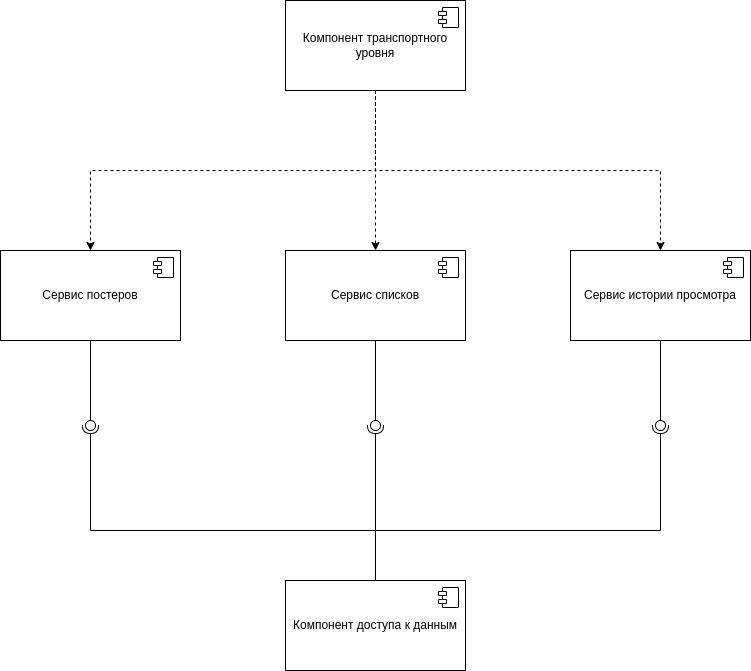

The diagram above was exported from draw.io. Its source (the exported page's mxGraphModel, read from the mxfile embedded in the PNG):
<mxGraphModel dx="1234" dy="698" grid="1" gridSize="10" guides="1" tooltips="1" connect="1" arrows="1" fold="1" page="1" pageScale="1" pageWidth="850" pageHeight="1100" math="0" shadow="0">
  <root>
    <mxCell id="0" />
    <mxCell id="1" parent="0" />
    <mxCell id="DEJCbVFyu-16gTpze6b5-21" style="edgeStyle=orthogonalEdgeStyle;rounded=0;orthogonalLoop=1;jettySize=auto;html=1;exitX=0.5;exitY=1;exitDx=0;exitDy=0;entryX=0.5;entryY=0;entryDx=0;entryDy=0;dashed=1;" edge="1" parent="1" source="DEJCbVFyu-16gTpze6b5-10" target="DEJCbVFyu-16gTpze6b5-12">
      <mxGeometry relative="1" as="geometry" />
    </mxCell>
    <mxCell id="DEJCbVFyu-16gTpze6b5-22" style="edgeStyle=orthogonalEdgeStyle;rounded=0;orthogonalLoop=1;jettySize=auto;html=1;exitX=0.5;exitY=1;exitDx=0;exitDy=0;entryX=0.5;entryY=0;entryDx=0;entryDy=0;dashed=1;" edge="1" parent="1" source="DEJCbVFyu-16gTpze6b5-10" target="DEJCbVFyu-16gTpze6b5-14">
      <mxGeometry relative="1" as="geometry" />
    </mxCell>
    <mxCell id="DEJCbVFyu-16gTpze6b5-23" style="edgeStyle=orthogonalEdgeStyle;rounded=0;orthogonalLoop=1;jettySize=auto;html=1;exitX=0.5;exitY=1;exitDx=0;exitDy=0;entryX=0.5;entryY=0;entryDx=0;entryDy=0;dashed=1;" edge="1" parent="1" source="DEJCbVFyu-16gTpze6b5-10" target="DEJCbVFyu-16gTpze6b5-16">
      <mxGeometry relative="1" as="geometry" />
    </mxCell>
    <mxCell id="DEJCbVFyu-16gTpze6b5-10" value="Компонент транспортного уровня" style="html=1;dropTarget=0;whiteSpace=wrap;" vertex="1" parent="1">
      <mxGeometry x="335" y="30" width="180" height="90" as="geometry" />
    </mxCell>
    <mxCell id="DEJCbVFyu-16gTpze6b5-11" value="" style="shape=module;jettyWidth=8;jettyHeight=4;" vertex="1" parent="DEJCbVFyu-16gTpze6b5-10">
      <mxGeometry x="1" width="20" height="20" relative="1" as="geometry">
        <mxPoint x="-27" y="7" as="offset" />
      </mxGeometry>
    </mxCell>
    <mxCell id="DEJCbVFyu-16gTpze6b5-12" value="Сервис постеров" style="html=1;dropTarget=0;whiteSpace=wrap;" vertex="1" parent="1">
      <mxGeometry x="50" y="280" width="180" height="90" as="geometry" />
    </mxCell>
    <mxCell id="DEJCbVFyu-16gTpze6b5-13" value="" style="shape=module;jettyWidth=8;jettyHeight=4;" vertex="1" parent="DEJCbVFyu-16gTpze6b5-12">
      <mxGeometry x="1" width="20" height="20" relative="1" as="geometry">
        <mxPoint x="-27" y="7" as="offset" />
      </mxGeometry>
    </mxCell>
    <mxCell id="DEJCbVFyu-16gTpze6b5-14" value="Сервис списков" style="html=1;dropTarget=0;whiteSpace=wrap;" vertex="1" parent="1">
      <mxGeometry x="335" y="280" width="180" height="90" as="geometry" />
    </mxCell>
    <mxCell id="DEJCbVFyu-16gTpze6b5-15" value="" style="shape=module;jettyWidth=8;jettyHeight=4;" vertex="1" parent="DEJCbVFyu-16gTpze6b5-14">
      <mxGeometry x="1" width="20" height="20" relative="1" as="geometry">
        <mxPoint x="-27" y="7" as="offset" />
      </mxGeometry>
    </mxCell>
    <mxCell id="DEJCbVFyu-16gTpze6b5-16" value="Сервис истории просмотра" style="html=1;dropTarget=0;whiteSpace=wrap;" vertex="1" parent="1">
      <mxGeometry x="620" y="280" width="180" height="90" as="geometry" />
    </mxCell>
    <mxCell id="DEJCbVFyu-16gTpze6b5-17" value="" style="shape=module;jettyWidth=8;jettyHeight=4;" vertex="1" parent="DEJCbVFyu-16gTpze6b5-16">
      <mxGeometry x="1" width="20" height="20" relative="1" as="geometry">
        <mxPoint x="-27" y="7" as="offset" />
      </mxGeometry>
    </mxCell>
    <mxCell id="DEJCbVFyu-16gTpze6b5-18" value="Компонент доступа к данным" style="html=1;dropTarget=0;whiteSpace=wrap;" vertex="1" parent="1">
      <mxGeometry x="335" y="610" width="180" height="90" as="geometry" />
    </mxCell>
    <mxCell id="DEJCbVFyu-16gTpze6b5-19" value="" style="shape=module;jettyWidth=8;jettyHeight=4;" vertex="1" parent="DEJCbVFyu-16gTpze6b5-18">
      <mxGeometry x="1" width="20" height="20" relative="1" as="geometry">
        <mxPoint x="-27" y="7" as="offset" />
      </mxGeometry>
    </mxCell>
    <mxCell id="DEJCbVFyu-16gTpze6b5-24" value="" style="rounded=0;orthogonalLoop=1;jettySize=auto;html=1;endArrow=halfCircle;endFill=0;endSize=6;strokeWidth=1;sketch=0;exitX=0.5;exitY=0;exitDx=0;exitDy=0;" edge="1" target="DEJCbVFyu-16gTpze6b5-26" parent="1" source="DEJCbVFyu-16gTpze6b5-18">
      <mxGeometry relative="1" as="geometry">
        <mxPoint x="160" y="485" as="sourcePoint" />
        <Array as="points">
          <mxPoint x="425" y="560" />
          <mxPoint x="140" y="560" />
        </Array>
      </mxGeometry>
    </mxCell>
    <mxCell id="DEJCbVFyu-16gTpze6b5-25" value="" style="rounded=0;orthogonalLoop=1;jettySize=auto;html=1;endArrow=oval;endFill=0;sketch=0;sourcePerimeterSpacing=0;targetPerimeterSpacing=0;endSize=10;exitX=0.5;exitY=1;exitDx=0;exitDy=0;" edge="1" target="DEJCbVFyu-16gTpze6b5-26" parent="1" source="DEJCbVFyu-16gTpze6b5-12">
      <mxGeometry relative="1" as="geometry">
        <mxPoint x="120" y="485" as="sourcePoint" />
      </mxGeometry>
    </mxCell>
    <mxCell id="DEJCbVFyu-16gTpze6b5-26" value="" style="ellipse;whiteSpace=wrap;html=1;align=center;aspect=fixed;fillColor=none;strokeColor=none;resizable=0;perimeter=centerPerimeter;rotatable=0;allowArrows=0;points=[];outlineConnect=1;" vertex="1" parent="1">
      <mxGeometry x="135" y="450" width="10" height="10" as="geometry" />
    </mxCell>
    <mxCell id="DEJCbVFyu-16gTpze6b5-27" value="" style="rounded=0;orthogonalLoop=1;jettySize=auto;html=1;endArrow=halfCircle;endFill=0;endSize=6;strokeWidth=1;sketch=0;entryX=0.964;entryY=0.676;entryDx=0;entryDy=0;entryPerimeter=0;exitX=0.5;exitY=0;exitDx=0;exitDy=0;" edge="1" target="DEJCbVFyu-16gTpze6b5-29" parent="1" source="DEJCbVFyu-16gTpze6b5-18">
      <mxGeometry relative="1" as="geometry">
        <mxPoint x="460" y="465" as="sourcePoint" />
      </mxGeometry>
    </mxCell>
    <mxCell id="DEJCbVFyu-16gTpze6b5-28" value="" style="rounded=0;orthogonalLoop=1;jettySize=auto;html=1;endArrow=oval;endFill=0;sketch=0;sourcePerimeterSpacing=0;targetPerimeterSpacing=0;endSize=10;exitX=0.5;exitY=1;exitDx=0;exitDy=0;" edge="1" target="DEJCbVFyu-16gTpze6b5-29" parent="1" source="DEJCbVFyu-16gTpze6b5-14">
      <mxGeometry relative="1" as="geometry">
        <mxPoint x="420" y="465" as="sourcePoint" />
      </mxGeometry>
    </mxCell>
    <mxCell id="DEJCbVFyu-16gTpze6b5-29" value="" style="ellipse;whiteSpace=wrap;html=1;align=center;aspect=fixed;fillColor=none;strokeColor=none;resizable=0;perimeter=centerPerimeter;rotatable=0;allowArrows=0;points=[];outlineConnect=1;" vertex="1" parent="1">
      <mxGeometry x="420" y="450" width="10" height="10" as="geometry" />
    </mxCell>
    <mxCell id="DEJCbVFyu-16gTpze6b5-30" value="" style="rounded=0;orthogonalLoop=1;jettySize=auto;html=1;endArrow=halfCircle;endFill=0;endSize=6;strokeWidth=1;sketch=0;exitX=0.5;exitY=0;exitDx=0;exitDy=0;" edge="1" target="DEJCbVFyu-16gTpze6b5-32" parent="1" source="DEJCbVFyu-16gTpze6b5-18">
      <mxGeometry relative="1" as="geometry">
        <mxPoint x="730" y="465" as="sourcePoint" />
        <Array as="points">
          <mxPoint x="425" y="560" />
          <mxPoint x="710" y="560" />
        </Array>
      </mxGeometry>
    </mxCell>
    <mxCell id="DEJCbVFyu-16gTpze6b5-31" value="" style="rounded=0;orthogonalLoop=1;jettySize=auto;html=1;endArrow=oval;endFill=0;sketch=0;sourcePerimeterSpacing=0;targetPerimeterSpacing=0;endSize=10;exitX=0.5;exitY=1;exitDx=0;exitDy=0;" edge="1" target="DEJCbVFyu-16gTpze6b5-32" parent="1" source="DEJCbVFyu-16gTpze6b5-16">
      <mxGeometry relative="1" as="geometry">
        <mxPoint x="690" y="465" as="sourcePoint" />
      </mxGeometry>
    </mxCell>
    <mxCell id="DEJCbVFyu-16gTpze6b5-32" value="" style="ellipse;whiteSpace=wrap;html=1;align=center;aspect=fixed;fillColor=none;strokeColor=none;resizable=0;perimeter=centerPerimeter;rotatable=0;allowArrows=0;points=[];outlineConnect=1;" vertex="1" parent="1">
      <mxGeometry x="705" y="450" width="10" height="10" as="geometry" />
    </mxCell>
  </root>
</mxGraphModel>